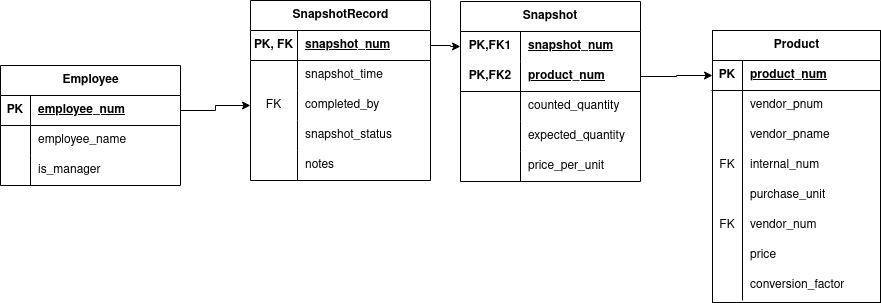

The diagram above was exported from draw.io. Its source (the exported page's mxGraphModel, read from the mxfile embedded in the PNG):
<mxGraphModel dx="1361" dy="728" grid="1" gridSize="10" guides="1" tooltips="1" connect="1" arrows="1" fold="1" page="1" pageScale="1" pageWidth="850" pageHeight="1100" math="0" shadow="0">
  <root>
    <mxCell id="0" />
    <mxCell id="1" parent="0" />
    <mxCell id="G6-JSGPrkWkoRcMuUory-51" parent="1" style="shape=table;startSize=30;container=1;collapsible=1;childLayout=tableLayout;fixedRows=1;rowLines=0;fontStyle=1;align=center;resizeLast=1;html=1;" value="Product" vertex="1">
      <mxGeometry height="272" width="168" x="869" y="300" as="geometry" />
    </mxCell>
    <mxCell id="G6-JSGPrkWkoRcMuUory-52" parent="G6-JSGPrkWkoRcMuUory-51" style="shape=tableRow;horizontal=0;startSize=0;swimlaneHead=0;swimlaneBody=0;fillColor=none;collapsible=0;dropTarget=0;points=[[0,0.5],[1,0.5]];portConstraint=eastwest;top=0;left=0;right=0;bottom=1;" value="" vertex="1">
      <mxGeometry height="30" width="168" y="30" as="geometry" />
    </mxCell>
    <mxCell id="G6-JSGPrkWkoRcMuUory-53" parent="G6-JSGPrkWkoRcMuUory-52" style="shape=partialRectangle;connectable=0;fillColor=none;top=0;left=0;bottom=0;right=0;fontStyle=1;overflow=hidden;whiteSpace=wrap;html=1;" value="PK" vertex="1">
      <mxGeometry height="30" width="30" as="geometry">
        <mxRectangle height="30" width="30" as="alternateBounds" />
      </mxGeometry>
    </mxCell>
    <mxCell id="G6-JSGPrkWkoRcMuUory-54" parent="G6-JSGPrkWkoRcMuUory-52" style="shape=partialRectangle;connectable=0;fillColor=none;top=0;left=0;bottom=0;right=0;align=left;spacingLeft=6;fontStyle=5;overflow=hidden;whiteSpace=wrap;html=1;" value="product_num" vertex="1">
      <mxGeometry height="30" width="138" x="30" as="geometry">
        <mxRectangle height="30" width="138" as="alternateBounds" />
      </mxGeometry>
    </mxCell>
    <mxCell id="G6-JSGPrkWkoRcMuUory-55" parent="G6-JSGPrkWkoRcMuUory-51" style="shape=tableRow;horizontal=0;startSize=0;swimlaneHead=0;swimlaneBody=0;fillColor=none;collapsible=0;dropTarget=0;points=[[0,0.5],[1,0.5]];portConstraint=eastwest;top=0;left=0;right=0;bottom=0;" value="" vertex="1">
      <mxGeometry height="30" width="168" y="60" as="geometry" />
    </mxCell>
    <mxCell id="G6-JSGPrkWkoRcMuUory-56" parent="G6-JSGPrkWkoRcMuUory-55" style="shape=partialRectangle;connectable=0;fillColor=none;top=0;left=0;bottom=0;right=0;editable=1;overflow=hidden;whiteSpace=wrap;html=1;" value="" vertex="1">
      <mxGeometry height="30" width="30" as="geometry">
        <mxRectangle height="30" width="30" as="alternateBounds" />
      </mxGeometry>
    </mxCell>
    <mxCell id="G6-JSGPrkWkoRcMuUory-57" parent="G6-JSGPrkWkoRcMuUory-55" style="shape=partialRectangle;connectable=0;fillColor=none;top=0;left=0;bottom=0;right=0;align=left;spacingLeft=6;overflow=hidden;whiteSpace=wrap;html=1;" value="vendor_pnum" vertex="1">
      <mxGeometry height="30" width="138" x="30" as="geometry">
        <mxRectangle height="30" width="138" as="alternateBounds" />
      </mxGeometry>
    </mxCell>
    <mxCell id="G6-JSGPrkWkoRcMuUory-58" parent="G6-JSGPrkWkoRcMuUory-51" style="shape=tableRow;horizontal=0;startSize=0;swimlaneHead=0;swimlaneBody=0;fillColor=none;collapsible=0;dropTarget=0;points=[[0,0.5],[1,0.5]];portConstraint=eastwest;top=0;left=0;right=0;bottom=0;" value="" vertex="1">
      <mxGeometry height="30" width="168" y="90" as="geometry" />
    </mxCell>
    <mxCell id="G6-JSGPrkWkoRcMuUory-59" parent="G6-JSGPrkWkoRcMuUory-58" style="shape=partialRectangle;connectable=0;fillColor=none;top=0;left=0;bottom=0;right=0;editable=1;overflow=hidden;whiteSpace=wrap;html=1;" value="" vertex="1">
      <mxGeometry height="30" width="30" as="geometry">
        <mxRectangle height="30" width="30" as="alternateBounds" />
      </mxGeometry>
    </mxCell>
    <mxCell id="G6-JSGPrkWkoRcMuUory-60" parent="G6-JSGPrkWkoRcMuUory-58" style="shape=partialRectangle;connectable=0;fillColor=none;top=0;left=0;bottom=0;right=0;align=left;spacingLeft=6;overflow=hidden;whiteSpace=wrap;html=1;" value="vendor_pname" vertex="1">
      <mxGeometry height="30" width="138" x="30" as="geometry">
        <mxRectangle height="30" width="138" as="alternateBounds" />
      </mxGeometry>
    </mxCell>
    <mxCell id="G6-JSGPrkWkoRcMuUory-61" parent="G6-JSGPrkWkoRcMuUory-51" style="shape=tableRow;horizontal=0;startSize=0;swimlaneHead=0;swimlaneBody=0;fillColor=none;collapsible=0;dropTarget=0;points=[[0,0.5],[1,0.5]];portConstraint=eastwest;top=0;left=0;right=0;bottom=0;" value="" vertex="1">
      <mxGeometry height="30" width="168" y="120" as="geometry" />
    </mxCell>
    <mxCell id="G6-JSGPrkWkoRcMuUory-62" parent="G6-JSGPrkWkoRcMuUory-61" style="shape=partialRectangle;connectable=0;fillColor=none;top=0;left=0;bottom=0;right=0;editable=1;overflow=hidden;whiteSpace=wrap;html=1;" value="FK" vertex="1">
      <mxGeometry height="30" width="30" as="geometry">
        <mxRectangle height="30" width="30" as="alternateBounds" />
      </mxGeometry>
    </mxCell>
    <mxCell id="G6-JSGPrkWkoRcMuUory-63" parent="G6-JSGPrkWkoRcMuUory-61" style="shape=partialRectangle;connectable=0;fillColor=none;top=0;left=0;bottom=0;right=0;align=left;spacingLeft=6;overflow=hidden;whiteSpace=wrap;html=1;" value="internal_num" vertex="1">
      <mxGeometry height="30" width="138" x="30" as="geometry">
        <mxRectangle height="30" width="138" as="alternateBounds" />
      </mxGeometry>
    </mxCell>
    <mxCell id="G6-JSGPrkWkoRcMuUory-75" parent="G6-JSGPrkWkoRcMuUory-51" style="shape=tableRow;horizontal=0;startSize=0;swimlaneHead=0;swimlaneBody=0;fillColor=none;collapsible=0;dropTarget=0;points=[[0,0.5],[1,0.5]];portConstraint=eastwest;top=0;left=0;right=0;bottom=0;" vertex="1">
      <mxGeometry height="30" width="168" y="150" as="geometry" />
    </mxCell>
    <mxCell id="G6-JSGPrkWkoRcMuUory-76" parent="G6-JSGPrkWkoRcMuUory-75" style="shape=partialRectangle;connectable=0;fillColor=none;top=0;left=0;bottom=0;right=0;editable=1;overflow=hidden;whiteSpace=wrap;html=1;" vertex="1">
      <mxGeometry height="30" width="30" as="geometry">
        <mxRectangle height="30" width="30" as="alternateBounds" />
      </mxGeometry>
    </mxCell>
    <mxCell id="G6-JSGPrkWkoRcMuUory-77" parent="G6-JSGPrkWkoRcMuUory-75" style="shape=partialRectangle;connectable=0;fillColor=none;top=0;left=0;bottom=0;right=0;align=left;spacingLeft=6;overflow=hidden;whiteSpace=wrap;html=1;" value="purchase_unit" vertex="1">
      <mxGeometry height="30" width="138" x="30" as="geometry">
        <mxRectangle height="30" width="138" as="alternateBounds" />
      </mxGeometry>
    </mxCell>
    <mxCell id="G6-JSGPrkWkoRcMuUory-78" parent="G6-JSGPrkWkoRcMuUory-51" style="shape=tableRow;horizontal=0;startSize=0;swimlaneHead=0;swimlaneBody=0;fillColor=none;collapsible=0;dropTarget=0;points=[[0,0.5],[1,0.5]];portConstraint=eastwest;top=0;left=0;right=0;bottom=0;" vertex="1">
      <mxGeometry height="30" width="168" y="180" as="geometry" />
    </mxCell>
    <mxCell id="G6-JSGPrkWkoRcMuUory-79" parent="G6-JSGPrkWkoRcMuUory-78" style="shape=partialRectangle;connectable=0;fillColor=none;top=0;left=0;bottom=0;right=0;editable=1;overflow=hidden;whiteSpace=wrap;html=1;" value="&lt;div&gt;FK&lt;/div&gt;" vertex="1">
      <mxGeometry height="30" width="30" as="geometry">
        <mxRectangle height="30" width="30" as="alternateBounds" />
      </mxGeometry>
    </mxCell>
    <mxCell id="G6-JSGPrkWkoRcMuUory-80" parent="G6-JSGPrkWkoRcMuUory-78" style="shape=partialRectangle;connectable=0;fillColor=none;top=0;left=0;bottom=0;right=0;align=left;spacingLeft=6;overflow=hidden;whiteSpace=wrap;html=1;" value="vendor_num" vertex="1">
      <mxGeometry height="30" width="138" x="30" as="geometry">
        <mxRectangle height="30" width="138" as="alternateBounds" />
      </mxGeometry>
    </mxCell>
    <mxCell id="G6-JSGPrkWkoRcMuUory-72" parent="G6-JSGPrkWkoRcMuUory-51" style="shape=tableRow;horizontal=0;startSize=0;swimlaneHead=0;swimlaneBody=0;fillColor=none;collapsible=0;dropTarget=0;points=[[0,0.5],[1,0.5]];portConstraint=eastwest;top=0;left=0;right=0;bottom=0;" vertex="1">
      <mxGeometry height="30" width="168" y="210" as="geometry" />
    </mxCell>
    <mxCell id="G6-JSGPrkWkoRcMuUory-73" parent="G6-JSGPrkWkoRcMuUory-72" style="shape=partialRectangle;connectable=0;fillColor=none;top=0;left=0;bottom=0;right=0;editable=1;overflow=hidden;whiteSpace=wrap;html=1;" vertex="1">
      <mxGeometry height="30" width="30" as="geometry">
        <mxRectangle height="30" width="30" as="alternateBounds" />
      </mxGeometry>
    </mxCell>
    <mxCell id="G6-JSGPrkWkoRcMuUory-74" parent="G6-JSGPrkWkoRcMuUory-72" style="shape=partialRectangle;connectable=0;fillColor=none;top=0;left=0;bottom=0;right=0;align=left;spacingLeft=6;overflow=hidden;whiteSpace=wrap;html=1;" value="price" vertex="1">
      <mxGeometry height="30" width="138" x="30" as="geometry">
        <mxRectangle height="30" width="138" as="alternateBounds" />
      </mxGeometry>
    </mxCell>
    <mxCell id="G6-JSGPrkWkoRcMuUory-81" parent="G6-JSGPrkWkoRcMuUory-51" style="shape=tableRow;horizontal=0;startSize=0;swimlaneHead=0;swimlaneBody=0;fillColor=none;collapsible=0;dropTarget=0;points=[[0,0.5],[1,0.5]];portConstraint=eastwest;top=0;left=0;right=0;bottom=0;" vertex="1">
      <mxGeometry height="30" width="168" y="240" as="geometry" />
    </mxCell>
    <mxCell id="G6-JSGPrkWkoRcMuUory-82" parent="G6-JSGPrkWkoRcMuUory-81" style="shape=partialRectangle;connectable=0;fillColor=none;top=0;left=0;bottom=0;right=0;editable=1;overflow=hidden;whiteSpace=wrap;html=1;" vertex="1">
      <mxGeometry height="30" width="30" as="geometry">
        <mxRectangle height="30" width="30" as="alternateBounds" />
      </mxGeometry>
    </mxCell>
    <mxCell id="G6-JSGPrkWkoRcMuUory-83" parent="G6-JSGPrkWkoRcMuUory-81" style="shape=partialRectangle;connectable=0;fillColor=none;top=0;left=0;bottom=0;right=0;align=left;spacingLeft=6;overflow=hidden;whiteSpace=wrap;html=1;" value="&lt;div&gt;conversion_factor&lt;/div&gt;" vertex="1">
      <mxGeometry height="30" width="138" x="30" as="geometry">
        <mxRectangle height="30" width="138" as="alternateBounds" />
      </mxGeometry>
    </mxCell>
    <mxCell id="G6-JSGPrkWkoRcMuUory-230" parent="1" style="shape=table;startSize=30;container=1;collapsible=1;childLayout=tableLayout;fixedRows=1;rowLines=0;fontStyle=1;align=center;resizeLast=1;html=1;" value="SnapshotRecord" vertex="1">
      <mxGeometry height="180" width="180" x="407" y="270" as="geometry" />
    </mxCell>
    <mxCell id="G6-JSGPrkWkoRcMuUory-231" parent="G6-JSGPrkWkoRcMuUory-230" style="shape=tableRow;horizontal=0;startSize=0;swimlaneHead=0;swimlaneBody=0;fillColor=none;collapsible=0;dropTarget=0;points=[[0,0.5],[1,0.5]];portConstraint=eastwest;top=0;left=0;right=0;bottom=1;" value="" vertex="1">
      <mxGeometry height="30" width="180" y="30" as="geometry" />
    </mxCell>
    <mxCell id="G6-JSGPrkWkoRcMuUory-232" parent="G6-JSGPrkWkoRcMuUory-231" style="shape=partialRectangle;connectable=0;fillColor=none;top=0;left=0;bottom=0;right=0;fontStyle=1;overflow=hidden;whiteSpace=wrap;html=1;" value="PK, FK" vertex="1">
      <mxGeometry height="30" width="47" as="geometry">
        <mxRectangle height="30" width="47" as="alternateBounds" />
      </mxGeometry>
    </mxCell>
    <mxCell id="G6-JSGPrkWkoRcMuUory-233" parent="G6-JSGPrkWkoRcMuUory-231" style="shape=partialRectangle;connectable=0;fillColor=none;top=0;left=0;bottom=0;right=0;align=left;spacingLeft=6;fontStyle=5;overflow=hidden;whiteSpace=wrap;html=1;" value="snapshot_num" vertex="1">
      <mxGeometry height="30" width="133" x="47" as="geometry">
        <mxRectangle height="30" width="133" as="alternateBounds" />
      </mxGeometry>
    </mxCell>
    <mxCell id="G6-JSGPrkWkoRcMuUory-234" parent="G6-JSGPrkWkoRcMuUory-230" style="shape=tableRow;horizontal=0;startSize=0;swimlaneHead=0;swimlaneBody=0;fillColor=none;collapsible=0;dropTarget=0;points=[[0,0.5],[1,0.5]];portConstraint=eastwest;top=0;left=0;right=0;bottom=0;" value="" vertex="1">
      <mxGeometry height="30" width="180" y="60" as="geometry" />
    </mxCell>
    <mxCell id="G6-JSGPrkWkoRcMuUory-235" parent="G6-JSGPrkWkoRcMuUory-234" style="shape=partialRectangle;connectable=0;fillColor=none;top=0;left=0;bottom=0;right=0;editable=1;overflow=hidden;whiteSpace=wrap;html=1;" value="" vertex="1">
      <mxGeometry height="30" width="47" as="geometry">
        <mxRectangle height="30" width="47" as="alternateBounds" />
      </mxGeometry>
    </mxCell>
    <mxCell id="G6-JSGPrkWkoRcMuUory-236" parent="G6-JSGPrkWkoRcMuUory-234" style="shape=partialRectangle;connectable=0;fillColor=none;top=0;left=0;bottom=0;right=0;align=left;spacingLeft=6;overflow=hidden;whiteSpace=wrap;html=1;" value="snapshot_time" vertex="1">
      <mxGeometry height="30" width="133" x="47" as="geometry">
        <mxRectangle height="30" width="133" as="alternateBounds" />
      </mxGeometry>
    </mxCell>
    <mxCell id="G6-JSGPrkWkoRcMuUory-237" parent="G6-JSGPrkWkoRcMuUory-230" style="shape=tableRow;horizontal=0;startSize=0;swimlaneHead=0;swimlaneBody=0;fillColor=none;collapsible=0;dropTarget=0;points=[[0,0.5],[1,0.5]];portConstraint=eastwest;top=0;left=0;right=0;bottom=0;" value="" vertex="1">
      <mxGeometry height="30" width="180" y="90" as="geometry" />
    </mxCell>
    <mxCell id="G6-JSGPrkWkoRcMuUory-238" parent="G6-JSGPrkWkoRcMuUory-237" style="shape=partialRectangle;connectable=0;fillColor=none;top=0;left=0;bottom=0;right=0;editable=1;overflow=hidden;whiteSpace=wrap;html=1;" value="FK" vertex="1">
      <mxGeometry height="30" width="47" as="geometry">
        <mxRectangle height="30" width="47" as="alternateBounds" />
      </mxGeometry>
    </mxCell>
    <mxCell id="G6-JSGPrkWkoRcMuUory-239" parent="G6-JSGPrkWkoRcMuUory-237" style="shape=partialRectangle;connectable=0;fillColor=none;top=0;left=0;bottom=0;right=0;align=left;spacingLeft=6;overflow=hidden;whiteSpace=wrap;html=1;" value="completed_by" vertex="1">
      <mxGeometry height="30" width="133" x="47" as="geometry">
        <mxRectangle height="30" width="133" as="alternateBounds" />
      </mxGeometry>
    </mxCell>
    <mxCell id="G6-JSGPrkWkoRcMuUory-240" parent="G6-JSGPrkWkoRcMuUory-230" style="shape=tableRow;horizontal=0;startSize=0;swimlaneHead=0;swimlaneBody=0;fillColor=none;collapsible=0;dropTarget=0;points=[[0,0.5],[1,0.5]];portConstraint=eastwest;top=0;left=0;right=0;bottom=0;" value="" vertex="1">
      <mxGeometry height="30" width="180" y="120" as="geometry" />
    </mxCell>
    <mxCell id="G6-JSGPrkWkoRcMuUory-241" parent="G6-JSGPrkWkoRcMuUory-240" style="shape=partialRectangle;connectable=0;fillColor=none;top=0;left=0;bottom=0;right=0;editable=1;overflow=hidden;whiteSpace=wrap;html=1;" value="" vertex="1">
      <mxGeometry height="30" width="47" as="geometry">
        <mxRectangle height="30" width="47" as="alternateBounds" />
      </mxGeometry>
    </mxCell>
    <mxCell id="G6-JSGPrkWkoRcMuUory-242" parent="G6-JSGPrkWkoRcMuUory-240" style="shape=partialRectangle;connectable=0;fillColor=none;top=0;left=0;bottom=0;right=0;align=left;spacingLeft=6;overflow=hidden;whiteSpace=wrap;html=1;" value="snapshot_status" vertex="1">
      <mxGeometry height="30" width="133" x="47" as="geometry">
        <mxRectangle height="30" width="133" as="alternateBounds" />
      </mxGeometry>
    </mxCell>
    <mxCell id="G6-JSGPrkWkoRcMuUory-243" parent="G6-JSGPrkWkoRcMuUory-230" style="shape=tableRow;horizontal=0;startSize=0;swimlaneHead=0;swimlaneBody=0;fillColor=none;collapsible=0;dropTarget=0;points=[[0,0.5],[1,0.5]];portConstraint=eastwest;top=0;left=0;right=0;bottom=0;" vertex="1">
      <mxGeometry height="30" width="180" y="150" as="geometry" />
    </mxCell>
    <mxCell id="G6-JSGPrkWkoRcMuUory-244" parent="G6-JSGPrkWkoRcMuUory-243" style="shape=partialRectangle;connectable=0;fillColor=none;top=0;left=0;bottom=0;right=0;editable=1;overflow=hidden;whiteSpace=wrap;html=1;" vertex="1">
      <mxGeometry height="30" width="47" as="geometry">
        <mxRectangle height="30" width="47" as="alternateBounds" />
      </mxGeometry>
    </mxCell>
    <mxCell id="G6-JSGPrkWkoRcMuUory-245" parent="G6-JSGPrkWkoRcMuUory-243" style="shape=partialRectangle;connectable=0;fillColor=none;top=0;left=0;bottom=0;right=0;align=left;spacingLeft=6;overflow=hidden;whiteSpace=wrap;html=1;" value="notes" vertex="1">
      <mxGeometry height="30" width="133" x="47" as="geometry">
        <mxRectangle height="30" width="133" as="alternateBounds" />
      </mxGeometry>
    </mxCell>
    <mxCell id="G6-JSGPrkWkoRcMuUory-272" parent="1" style="shape=table;startSize=30;container=1;collapsible=1;childLayout=tableLayout;fixedRows=1;rowLines=0;fontStyle=1;align=center;resizeLast=1;html=1;whiteSpace=wrap;" value="Snapshot" vertex="1">
      <mxGeometry height="180" width="180" x="617" y="271" as="geometry" />
    </mxCell>
    <mxCell id="G6-JSGPrkWkoRcMuUory-273" parent="G6-JSGPrkWkoRcMuUory-272" style="shape=tableRow;horizontal=0;startSize=0;swimlaneHead=0;swimlaneBody=0;fillColor=none;collapsible=0;dropTarget=0;points=[[0,0.5],[1,0.5]];portConstraint=eastwest;top=0;left=0;right=0;bottom=0;html=1;" value="" vertex="1">
      <mxGeometry height="30" width="180" y="30" as="geometry" />
    </mxCell>
    <mxCell id="G6-JSGPrkWkoRcMuUory-274" parent="G6-JSGPrkWkoRcMuUory-273" style="shape=partialRectangle;connectable=0;fillColor=none;top=0;left=0;bottom=0;right=0;fontStyle=1;overflow=hidden;html=1;whiteSpace=wrap;" value="PK,FK1" vertex="1">
      <mxGeometry height="30" width="60" as="geometry">
        <mxRectangle height="30" width="60" as="alternateBounds" />
      </mxGeometry>
    </mxCell>
    <mxCell id="G6-JSGPrkWkoRcMuUory-275" parent="G6-JSGPrkWkoRcMuUory-273" style="shape=partialRectangle;connectable=0;fillColor=none;top=0;left=0;bottom=0;right=0;align=left;spacingLeft=6;fontStyle=5;overflow=hidden;html=1;whiteSpace=wrap;" value="snapshot_num" vertex="1">
      <mxGeometry height="30" width="120" x="60" as="geometry">
        <mxRectangle height="30" width="120" as="alternateBounds" />
      </mxGeometry>
    </mxCell>
    <mxCell id="G6-JSGPrkWkoRcMuUory-276" parent="G6-JSGPrkWkoRcMuUory-272" style="shape=tableRow;horizontal=0;startSize=0;swimlaneHead=0;swimlaneBody=0;fillColor=none;collapsible=0;dropTarget=0;points=[[0,0.5],[1,0.5]];portConstraint=eastwest;top=0;left=0;right=0;bottom=1;html=1;" value="" vertex="1">
      <mxGeometry height="30" width="180" y="60" as="geometry" />
    </mxCell>
    <mxCell id="G6-JSGPrkWkoRcMuUory-277" parent="G6-JSGPrkWkoRcMuUory-276" style="shape=partialRectangle;connectable=0;fillColor=none;top=0;left=0;bottom=0;right=0;fontStyle=1;overflow=hidden;html=1;whiteSpace=wrap;" value="PK,FK2" vertex="1">
      <mxGeometry height="30" width="60" as="geometry">
        <mxRectangle height="30" width="60" as="alternateBounds" />
      </mxGeometry>
    </mxCell>
    <mxCell id="G6-JSGPrkWkoRcMuUory-278" parent="G6-JSGPrkWkoRcMuUory-276" style="shape=partialRectangle;connectable=0;fillColor=none;top=0;left=0;bottom=0;right=0;align=left;spacingLeft=6;fontStyle=5;overflow=hidden;html=1;whiteSpace=wrap;" value="product_num" vertex="1">
      <mxGeometry height="30" width="120" x="60" as="geometry">
        <mxRectangle height="30" width="120" as="alternateBounds" />
      </mxGeometry>
    </mxCell>
    <mxCell id="G6-JSGPrkWkoRcMuUory-279" parent="G6-JSGPrkWkoRcMuUory-272" style="shape=tableRow;horizontal=0;startSize=0;swimlaneHead=0;swimlaneBody=0;fillColor=none;collapsible=0;dropTarget=0;points=[[0,0.5],[1,0.5]];portConstraint=eastwest;top=0;left=0;right=0;bottom=0;html=1;" value="" vertex="1">
      <mxGeometry height="30" width="180" y="90" as="geometry" />
    </mxCell>
    <mxCell id="G6-JSGPrkWkoRcMuUory-280" parent="G6-JSGPrkWkoRcMuUory-279" style="shape=partialRectangle;connectable=0;fillColor=none;top=0;left=0;bottom=0;right=0;editable=1;overflow=hidden;html=1;whiteSpace=wrap;" value="" vertex="1">
      <mxGeometry height="30" width="60" as="geometry">
        <mxRectangle height="30" width="60" as="alternateBounds" />
      </mxGeometry>
    </mxCell>
    <mxCell id="G6-JSGPrkWkoRcMuUory-281" parent="G6-JSGPrkWkoRcMuUory-279" style="shape=partialRectangle;connectable=0;fillColor=none;top=0;left=0;bottom=0;right=0;align=left;spacingLeft=6;overflow=hidden;html=1;whiteSpace=wrap;" value="counted_quantity" vertex="1">
      <mxGeometry height="30" width="120" x="60" as="geometry">
        <mxRectangle height="30" width="120" as="alternateBounds" />
      </mxGeometry>
    </mxCell>
    <mxCell id="G6-JSGPrkWkoRcMuUory-282" parent="G6-JSGPrkWkoRcMuUory-272" style="shape=tableRow;horizontal=0;startSize=0;swimlaneHead=0;swimlaneBody=0;fillColor=none;collapsible=0;dropTarget=0;points=[[0,0.5],[1,0.5]];portConstraint=eastwest;top=0;left=0;right=0;bottom=0;html=1;" value="" vertex="1">
      <mxGeometry height="30" width="180" y="120" as="geometry" />
    </mxCell>
    <mxCell id="G6-JSGPrkWkoRcMuUory-283" parent="G6-JSGPrkWkoRcMuUory-282" style="shape=partialRectangle;connectable=0;fillColor=none;top=0;left=0;bottom=0;right=0;editable=1;overflow=hidden;html=1;whiteSpace=wrap;" value="" vertex="1">
      <mxGeometry height="30" width="60" as="geometry">
        <mxRectangle height="30" width="60" as="alternateBounds" />
      </mxGeometry>
    </mxCell>
    <mxCell id="G6-JSGPrkWkoRcMuUory-284" parent="G6-JSGPrkWkoRcMuUory-282" style="shape=partialRectangle;connectable=0;fillColor=none;top=0;left=0;bottom=0;right=0;align=left;spacingLeft=6;overflow=hidden;html=1;whiteSpace=wrap;" value="expected_quantity" vertex="1">
      <mxGeometry height="30" width="120" x="60" as="geometry">
        <mxRectangle height="30" width="120" as="alternateBounds" />
      </mxGeometry>
    </mxCell>
    <mxCell id="G6-JSGPrkWkoRcMuUory-285" parent="G6-JSGPrkWkoRcMuUory-272" style="shape=tableRow;horizontal=0;startSize=0;swimlaneHead=0;swimlaneBody=0;fillColor=none;collapsible=0;dropTarget=0;points=[[0,0.5],[1,0.5]];portConstraint=eastwest;top=0;left=0;right=0;bottom=0;html=1;" vertex="1">
      <mxGeometry height="30" width="180" y="150" as="geometry" />
    </mxCell>
    <mxCell id="G6-JSGPrkWkoRcMuUory-286" parent="G6-JSGPrkWkoRcMuUory-285" style="shape=partialRectangle;connectable=0;fillColor=none;top=0;left=0;bottom=0;right=0;editable=1;overflow=hidden;html=1;whiteSpace=wrap;" vertex="1">
      <mxGeometry height="30" width="60" as="geometry">
        <mxRectangle height="30" width="60" as="alternateBounds" />
      </mxGeometry>
    </mxCell>
    <mxCell id="G6-JSGPrkWkoRcMuUory-287" parent="G6-JSGPrkWkoRcMuUory-285" style="shape=partialRectangle;connectable=0;fillColor=none;top=0;left=0;bottom=0;right=0;align=left;spacingLeft=6;overflow=hidden;html=1;whiteSpace=wrap;" value="price_per_unit" vertex="1">
      <mxGeometry height="30" width="120" x="60" as="geometry">
        <mxRectangle height="30" width="120" as="alternateBounds" />
      </mxGeometry>
    </mxCell>
    <mxCell id="G6-JSGPrkWkoRcMuUory-288" parent="1" style="shape=table;startSize=30;container=1;collapsible=1;childLayout=tableLayout;fixedRows=1;rowLines=0;fontStyle=1;align=center;resizeLast=1;html=1;" value="Employee" vertex="1">
      <mxGeometry height="120" width="180" x="157" y="335" as="geometry" />
    </mxCell>
    <mxCell id="G6-JSGPrkWkoRcMuUory-289" parent="G6-JSGPrkWkoRcMuUory-288" style="shape=tableRow;horizontal=0;startSize=0;swimlaneHead=0;swimlaneBody=0;fillColor=none;collapsible=0;dropTarget=0;points=[[0,0.5],[1,0.5]];portConstraint=eastwest;top=0;left=0;right=0;bottom=1;" value="" vertex="1">
      <mxGeometry height="30" width="180" y="30" as="geometry" />
    </mxCell>
    <mxCell id="G6-JSGPrkWkoRcMuUory-290" parent="G6-JSGPrkWkoRcMuUory-289" style="shape=partialRectangle;connectable=0;fillColor=none;top=0;left=0;bottom=0;right=0;fontStyle=1;overflow=hidden;whiteSpace=wrap;html=1;" value="PK" vertex="1">
      <mxGeometry height="30" width="30" as="geometry">
        <mxRectangle height="30" width="30" as="alternateBounds" />
      </mxGeometry>
    </mxCell>
    <mxCell id="G6-JSGPrkWkoRcMuUory-291" parent="G6-JSGPrkWkoRcMuUory-289" style="shape=partialRectangle;connectable=0;fillColor=none;top=0;left=0;bottom=0;right=0;align=left;spacingLeft=6;fontStyle=5;overflow=hidden;whiteSpace=wrap;html=1;" value="employee_num" vertex="1">
      <mxGeometry height="30" width="150" x="30" as="geometry">
        <mxRectangle height="30" width="150" as="alternateBounds" />
      </mxGeometry>
    </mxCell>
    <mxCell id="G6-JSGPrkWkoRcMuUory-292" parent="G6-JSGPrkWkoRcMuUory-288" style="shape=tableRow;horizontal=0;startSize=0;swimlaneHead=0;swimlaneBody=0;fillColor=none;collapsible=0;dropTarget=0;points=[[0,0.5],[1,0.5]];portConstraint=eastwest;top=0;left=0;right=0;bottom=0;" value="" vertex="1">
      <mxGeometry height="30" width="180" y="60" as="geometry" />
    </mxCell>
    <mxCell id="G6-JSGPrkWkoRcMuUory-293" parent="G6-JSGPrkWkoRcMuUory-292" style="shape=partialRectangle;connectable=0;fillColor=none;top=0;left=0;bottom=0;right=0;editable=1;overflow=hidden;whiteSpace=wrap;html=1;" value="" vertex="1">
      <mxGeometry height="30" width="30" as="geometry">
        <mxRectangle height="30" width="30" as="alternateBounds" />
      </mxGeometry>
    </mxCell>
    <mxCell id="G6-JSGPrkWkoRcMuUory-294" parent="G6-JSGPrkWkoRcMuUory-292" style="shape=partialRectangle;connectable=0;fillColor=none;top=0;left=0;bottom=0;right=0;align=left;spacingLeft=6;overflow=hidden;whiteSpace=wrap;html=1;" value="employee_name" vertex="1">
      <mxGeometry height="30" width="150" x="30" as="geometry">
        <mxRectangle height="30" width="150" as="alternateBounds" />
      </mxGeometry>
    </mxCell>
    <mxCell id="G6-JSGPrkWkoRcMuUory-295" parent="G6-JSGPrkWkoRcMuUory-288" style="shape=tableRow;horizontal=0;startSize=0;swimlaneHead=0;swimlaneBody=0;fillColor=none;collapsible=0;dropTarget=0;points=[[0,0.5],[1,0.5]];portConstraint=eastwest;top=0;left=0;right=0;bottom=0;" value="" vertex="1">
      <mxGeometry height="30" width="180" y="90" as="geometry" />
    </mxCell>
    <mxCell id="G6-JSGPrkWkoRcMuUory-296" parent="G6-JSGPrkWkoRcMuUory-295" style="shape=partialRectangle;connectable=0;fillColor=none;top=0;left=0;bottom=0;right=0;editable=1;overflow=hidden;whiteSpace=wrap;html=1;" value="" vertex="1">
      <mxGeometry height="30" width="30" as="geometry">
        <mxRectangle height="30" width="30" as="alternateBounds" />
      </mxGeometry>
    </mxCell>
    <mxCell id="G6-JSGPrkWkoRcMuUory-297" parent="G6-JSGPrkWkoRcMuUory-295" style="shape=partialRectangle;connectable=0;fillColor=none;top=0;left=0;bottom=0;right=0;align=left;spacingLeft=6;overflow=hidden;whiteSpace=wrap;html=1;" value="&lt;div&gt;is_manager&lt;/div&gt;" vertex="1">
      <mxGeometry height="30" width="150" x="30" as="geometry">
        <mxRectangle height="30" width="150" as="alternateBounds" />
      </mxGeometry>
    </mxCell>
    <mxCell id="G6-JSGPrkWkoRcMuUory-301" edge="1" parent="1" source="G6-JSGPrkWkoRcMuUory-276" style="edgeStyle=orthogonalEdgeStyle;rounded=0;orthogonalLoop=1;jettySize=auto;html=1;exitX=1;exitY=0.5;exitDx=0;exitDy=0;entryX=0;entryY=0.5;entryDx=0;entryDy=0;" target="G6-JSGPrkWkoRcMuUory-52">
      <mxGeometry relative="1" as="geometry" />
    </mxCell>
    <mxCell id="G6-JSGPrkWkoRcMuUory-304" edge="1" parent="1" source="G6-JSGPrkWkoRcMuUory-231" style="edgeStyle=orthogonalEdgeStyle;rounded=0;orthogonalLoop=1;jettySize=auto;html=1;exitX=1;exitY=0.5;exitDx=0;exitDy=0;" target="G6-JSGPrkWkoRcMuUory-273">
      <mxGeometry relative="1" as="geometry" />
    </mxCell>
    <mxCell id="G6-JSGPrkWkoRcMuUory-305" edge="1" parent="1" source="G6-JSGPrkWkoRcMuUory-289" style="edgeStyle=orthogonalEdgeStyle;rounded=0;orthogonalLoop=1;jettySize=auto;html=1;exitX=1;exitY=0.5;exitDx=0;exitDy=0;entryX=0;entryY=0.5;entryDx=0;entryDy=0;" target="G6-JSGPrkWkoRcMuUory-237">
      <mxGeometry relative="1" as="geometry" />
    </mxCell>
  </root>
</mxGraphModel>